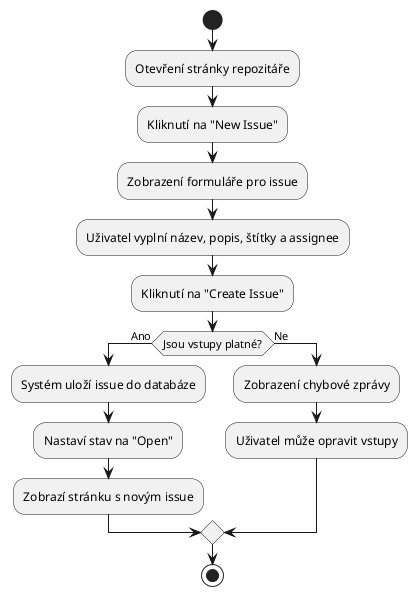

The diagram above was rendered by PlantUML. Its source (embedded in the PNG):
@startuml
start
:Otevření stránky repozitáře;
:Kliknutí na "New Issue";
:Zobrazení formuláře pro issue;
:Uživatel vyplní název, popis, štítky a assignee;
:Kliknutí na "Create Issue";
if (Jsou vstupy platné?) then (Ano)
    :Systém uloží issue do databáze;
    :Nastaví stav na "Open";
    :Zobrazí stránku s novým issue;
else (Ne)
    :Zobrazení chybové zprávy;
    :Uživatel může opravit vstupy;
endif
stop
@enduml